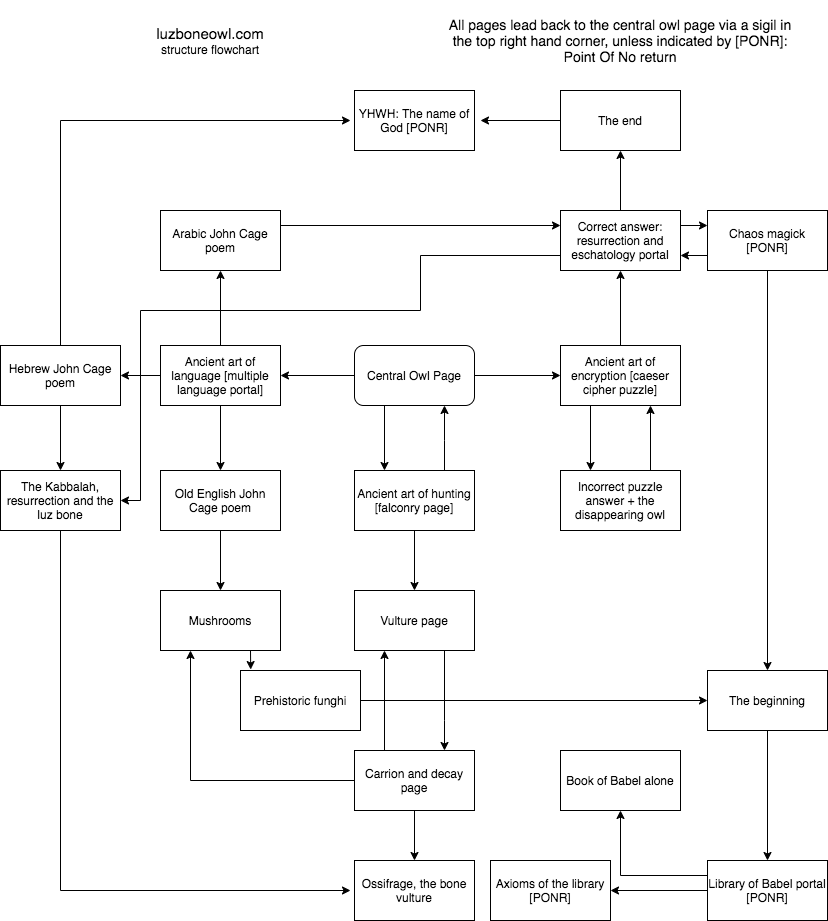

The diagram above was exported from draw.io. Its source (the exported page's mxGraphModel, read from the mxfile embedded in the PNG):
<mxGraphModel dx="1050" dy="666" grid="1" gridSize="10" guides="1" tooltips="1" connect="1" arrows="1" fold="1" page="1" pageScale="1" pageWidth="827" pageHeight="1169" math="0" shadow="0">
  <root>
    <mxCell id="0" />
    <mxCell id="1" parent="0" />
    <mxCell id="eKadyYBJ2wstohljg-kv-2" style="edgeStyle=orthogonalEdgeStyle;rounded=0;orthogonalLoop=1;jettySize=auto;html=1;" edge="1" parent="1" source="eKadyYBJ2wstohljg-kv-1">
      <mxGeometry relative="1" as="geometry">
        <mxPoint x="280" y="585" as="targetPoint" />
      </mxGeometry>
    </mxCell>
    <mxCell id="eKadyYBJ2wstohljg-kv-4" style="edgeStyle=orthogonalEdgeStyle;rounded=0;orthogonalLoop=1;jettySize=auto;html=1;entryX=0.25;entryY=0;entryDx=0;entryDy=0;exitX=0.25;exitY=1;exitDx=0;exitDy=0;" edge="1" parent="1" source="eKadyYBJ2wstohljg-kv-1" target="eKadyYBJ2wstohljg-kv-5">
      <mxGeometry relative="1" as="geometry">
        <mxPoint x="414" y="670" as="targetPoint" />
        <Array as="points" />
      </mxGeometry>
    </mxCell>
    <mxCell id="eKadyYBJ2wstohljg-kv-6" style="edgeStyle=orthogonalEdgeStyle;rounded=0;orthogonalLoop=1;jettySize=auto;html=1;" edge="1" parent="1" source="eKadyYBJ2wstohljg-kv-1">
      <mxGeometry relative="1" as="geometry">
        <mxPoint x="560" y="585" as="targetPoint" />
      </mxGeometry>
    </mxCell>
    <mxCell id="eKadyYBJ2wstohljg-kv-1" value="Central Owl Page" style="rounded=1;whiteSpace=wrap;html=1;" vertex="1" parent="1">
      <mxGeometry x="354" y="555" width="120" height="60" as="geometry" />
    </mxCell>
    <mxCell id="eKadyYBJ2wstohljg-kv-15" style="edgeStyle=orthogonalEdgeStyle;rounded=0;orthogonalLoop=1;jettySize=auto;html=1;" edge="1" parent="1" source="eKadyYBJ2wstohljg-kv-3">
      <mxGeometry relative="1" as="geometry">
        <mxPoint x="220" y="680" as="targetPoint" />
      </mxGeometry>
    </mxCell>
    <mxCell id="eKadyYBJ2wstohljg-kv-22" style="edgeStyle=orthogonalEdgeStyle;rounded=0;orthogonalLoop=1;jettySize=auto;html=1;entryX=1;entryY=0.5;entryDx=0;entryDy=0;" edge="1" parent="1" source="eKadyYBJ2wstohljg-kv-3" target="eKadyYBJ2wstohljg-kv-24">
      <mxGeometry relative="1" as="geometry">
        <mxPoint x="100" y="585" as="targetPoint" />
      </mxGeometry>
    </mxCell>
    <mxCell id="eKadyYBJ2wstohljg-kv-30" style="edgeStyle=orthogonalEdgeStyle;rounded=0;orthogonalLoop=1;jettySize=auto;html=1;entryX=0.5;entryY=1;entryDx=0;entryDy=0;" edge="1" parent="1" source="eKadyYBJ2wstohljg-kv-3" target="eKadyYBJ2wstohljg-kv-29">
      <mxGeometry relative="1" as="geometry" />
    </mxCell>
    <mxCell id="eKadyYBJ2wstohljg-kv-3" value="Ancient art of language [multiple language portal]" style="whiteSpace=wrap;html=1;" vertex="1" parent="1">
      <mxGeometry x="160" y="555" width="120" height="60" as="geometry" />
    </mxCell>
    <mxCell id="eKadyYBJ2wstohljg-kv-8" style="edgeStyle=orthogonalEdgeStyle;rounded=0;orthogonalLoop=1;jettySize=auto;html=1;" edge="1" parent="1" source="eKadyYBJ2wstohljg-kv-5">
      <mxGeometry relative="1" as="geometry">
        <mxPoint x="444" y="615" as="targetPoint" />
        <Array as="points">
          <mxPoint x="444" y="650" />
          <mxPoint x="444" y="650" />
        </Array>
      </mxGeometry>
    </mxCell>
    <mxCell id="eKadyYBJ2wstohljg-kv-9" style="edgeStyle=orthogonalEdgeStyle;rounded=0;orthogonalLoop=1;jettySize=auto;html=1;" edge="1" parent="1" source="eKadyYBJ2wstohljg-kv-5">
      <mxGeometry relative="1" as="geometry">
        <mxPoint x="414" y="800" as="targetPoint" />
      </mxGeometry>
    </mxCell>
    <mxCell id="eKadyYBJ2wstohljg-kv-5" value="Ancient art of hunting [falconry page]" style="whiteSpace=wrap;html=1;" vertex="1" parent="1">
      <mxGeometry x="354" y="680" width="120" height="60" as="geometry" />
    </mxCell>
    <mxCell id="eKadyYBJ2wstohljg-kv-33" style="edgeStyle=orthogonalEdgeStyle;rounded=0;orthogonalLoop=1;jettySize=auto;html=1;exitX=0.25;exitY=1;exitDx=0;exitDy=0;entryX=0.25;entryY=0;entryDx=0;entryDy=0;" edge="1" parent="1" source="eKadyYBJ2wstohljg-kv-7" target="eKadyYBJ2wstohljg-kv-31">
      <mxGeometry relative="1" as="geometry" />
    </mxCell>
    <mxCell id="eKadyYBJ2wstohljg-kv-35" style="edgeStyle=orthogonalEdgeStyle;rounded=0;orthogonalLoop=1;jettySize=auto;html=1;" edge="1" parent="1" source="eKadyYBJ2wstohljg-kv-7">
      <mxGeometry relative="1" as="geometry">
        <mxPoint x="620" y="480" as="targetPoint" />
      </mxGeometry>
    </mxCell>
    <mxCell id="eKadyYBJ2wstohljg-kv-7" value="Ancient art of encryption [caeser cipher puzzle]" style="whiteSpace=wrap;html=1;" vertex="1" parent="1">
      <mxGeometry x="560" y="555" width="120" height="60" as="geometry" />
    </mxCell>
    <mxCell id="eKadyYBJ2wstohljg-kv-11" style="edgeStyle=orthogonalEdgeStyle;rounded=0;orthogonalLoop=1;jettySize=auto;html=1;entryX=0.75;entryY=0;entryDx=0;entryDy=0;" edge="1" parent="1" source="eKadyYBJ2wstohljg-kv-10" target="eKadyYBJ2wstohljg-kv-12">
      <mxGeometry relative="1" as="geometry">
        <mxPoint x="414" y="920" as="targetPoint" />
        <Array as="points">
          <mxPoint x="444" y="930" />
          <mxPoint x="444" y="930" />
        </Array>
      </mxGeometry>
    </mxCell>
    <mxCell id="eKadyYBJ2wstohljg-kv-10" value="Vulture page" style="whiteSpace=wrap;html=1;" vertex="1" parent="1">
      <mxGeometry x="354" y="800" width="120" height="60" as="geometry" />
    </mxCell>
    <mxCell id="eKadyYBJ2wstohljg-kv-14" value="" style="edgeStyle=orthogonalEdgeStyle;rounded=0;orthogonalLoop=1;jettySize=auto;html=1;" edge="1" parent="1" source="eKadyYBJ2wstohljg-kv-12" target="eKadyYBJ2wstohljg-kv-13">
      <mxGeometry relative="1" as="geometry" />
    </mxCell>
    <mxCell id="eKadyYBJ2wstohljg-kv-19" style="edgeStyle=orthogonalEdgeStyle;rounded=0;orthogonalLoop=1;jettySize=auto;html=1;entryX=0.25;entryY=1;entryDx=0;entryDy=0;" edge="1" parent="1" source="eKadyYBJ2wstohljg-kv-12" target="eKadyYBJ2wstohljg-kv-18">
      <mxGeometry relative="1" as="geometry" />
    </mxCell>
    <mxCell id="eKadyYBJ2wstohljg-kv-27" style="edgeStyle=orthogonalEdgeStyle;rounded=0;orthogonalLoop=1;jettySize=auto;html=1;exitX=0.25;exitY=0;exitDx=0;exitDy=0;entryX=0.25;entryY=1;entryDx=0;entryDy=0;" edge="1" parent="1" source="eKadyYBJ2wstohljg-kv-12" target="eKadyYBJ2wstohljg-kv-10">
      <mxGeometry relative="1" as="geometry" />
    </mxCell>
    <mxCell id="eKadyYBJ2wstohljg-kv-12" value="Carrion and decay page" style="whiteSpace=wrap;html=1;" vertex="1" parent="1">
      <mxGeometry x="354" y="960" width="120" height="60" as="geometry" />
    </mxCell>
    <mxCell id="eKadyYBJ2wstohljg-kv-13" value="Ossifrage, the bone vulture" style="whiteSpace=wrap;html=1;" vertex="1" parent="1">
      <mxGeometry x="354" y="1070" width="120" height="60" as="geometry" />
    </mxCell>
    <mxCell id="eKadyYBJ2wstohljg-kv-17" style="edgeStyle=orthogonalEdgeStyle;rounded=0;orthogonalLoop=1;jettySize=auto;html=1;" edge="1" parent="1" source="eKadyYBJ2wstohljg-kv-16">
      <mxGeometry relative="1" as="geometry">
        <mxPoint x="220" y="800" as="targetPoint" />
      </mxGeometry>
    </mxCell>
    <mxCell id="eKadyYBJ2wstohljg-kv-16" value="Old English John Cage poem" style="whiteSpace=wrap;html=1;" vertex="1" parent="1">
      <mxGeometry x="160" y="680" width="120" height="60" as="geometry" />
    </mxCell>
    <mxCell id="eKadyYBJ2wstohljg-kv-21" style="edgeStyle=orthogonalEdgeStyle;rounded=0;orthogonalLoop=1;jettySize=auto;html=1;exitX=0.75;exitY=1;exitDx=0;exitDy=0;entryX=0.085;entryY=-0.016;entryDx=0;entryDy=0;entryPerimeter=0;" edge="1" parent="1" source="eKadyYBJ2wstohljg-kv-18" target="eKadyYBJ2wstohljg-kv-20">
      <mxGeometry relative="1" as="geometry" />
    </mxCell>
    <mxCell id="eKadyYBJ2wstohljg-kv-18" value="Mushrooms" style="whiteSpace=wrap;html=1;" vertex="1" parent="1">
      <mxGeometry x="160" y="800" width="120" height="60" as="geometry" />
    </mxCell>
    <mxCell id="eKadyYBJ2wstohljg-kv-60" style="edgeStyle=orthogonalEdgeStyle;rounded=0;orthogonalLoop=1;jettySize=auto;html=1;entryX=0;entryY=0.5;entryDx=0;entryDy=0;" edge="1" parent="1" source="eKadyYBJ2wstohljg-kv-20" target="eKadyYBJ2wstohljg-kv-55">
      <mxGeometry relative="1" as="geometry" />
    </mxCell>
    <mxCell id="eKadyYBJ2wstohljg-kv-20" value="Prehistoric funghi" style="whiteSpace=wrap;html=1;" vertex="1" parent="1">
      <mxGeometry x="240" y="880" width="120" height="60" as="geometry" />
    </mxCell>
    <mxCell id="eKadyYBJ2wstohljg-kv-25" style="edgeStyle=orthogonalEdgeStyle;rounded=0;orthogonalLoop=1;jettySize=auto;html=1;" edge="1" parent="1" source="eKadyYBJ2wstohljg-kv-24">
      <mxGeometry relative="1" as="geometry">
        <mxPoint x="60" y="680" as="targetPoint" />
      </mxGeometry>
    </mxCell>
    <mxCell id="eKadyYBJ2wstohljg-kv-42" style="edgeStyle=orthogonalEdgeStyle;rounded=0;orthogonalLoop=1;jettySize=auto;html=1;" edge="1" parent="1" source="eKadyYBJ2wstohljg-kv-24">
      <mxGeometry relative="1" as="geometry">
        <mxPoint x="350" y="330" as="targetPoint" />
        <Array as="points">
          <mxPoint x="60" y="330" />
          <mxPoint x="350" y="330" />
        </Array>
      </mxGeometry>
    </mxCell>
    <mxCell id="eKadyYBJ2wstohljg-kv-24" value="Hebrew John Cage poem" style="whiteSpace=wrap;html=1;" vertex="1" parent="1">
      <mxGeometry y="555" width="120" height="60" as="geometry" />
    </mxCell>
    <mxCell id="eKadyYBJ2wstohljg-kv-28" style="edgeStyle=orthogonalEdgeStyle;rounded=0;orthogonalLoop=1;jettySize=auto;html=1;exitX=0.5;exitY=1;exitDx=0;exitDy=0;" edge="1" parent="1" source="eKadyYBJ2wstohljg-kv-26">
      <mxGeometry relative="1" as="geometry">
        <mxPoint x="350" y="1100" as="targetPoint" />
        <Array as="points">
          <mxPoint x="60" y="1100" />
        </Array>
      </mxGeometry>
    </mxCell>
    <mxCell id="eKadyYBJ2wstohljg-kv-26" value="The Kabbalah, resurrection and the luz bone" style="whiteSpace=wrap;html=1;" vertex="1" parent="1">
      <mxGeometry y="680" width="120" height="60" as="geometry" />
    </mxCell>
    <mxCell id="eKadyYBJ2wstohljg-kv-56" style="edgeStyle=orthogonalEdgeStyle;rounded=0;orthogonalLoop=1;jettySize=auto;html=1;exitX=1;exitY=0.25;exitDx=0;exitDy=0;entryX=0;entryY=0.25;entryDx=0;entryDy=0;" edge="1" parent="1" source="eKadyYBJ2wstohljg-kv-29" target="eKadyYBJ2wstohljg-kv-36">
      <mxGeometry relative="1" as="geometry" />
    </mxCell>
    <mxCell id="eKadyYBJ2wstohljg-kv-29" value="Arabic John Cage poem" style="whiteSpace=wrap;html=1;" vertex="1" parent="1">
      <mxGeometry x="160" y="420" width="120" height="60" as="geometry" />
    </mxCell>
    <mxCell id="eKadyYBJ2wstohljg-kv-34" style="edgeStyle=orthogonalEdgeStyle;rounded=0;orthogonalLoop=1;jettySize=auto;html=1;exitX=0.75;exitY=0;exitDx=0;exitDy=0;entryX=0.75;entryY=1;entryDx=0;entryDy=0;" edge="1" parent="1" source="eKadyYBJ2wstohljg-kv-31" target="eKadyYBJ2wstohljg-kv-7">
      <mxGeometry relative="1" as="geometry" />
    </mxCell>
    <mxCell id="eKadyYBJ2wstohljg-kv-31" value="Incorrect puzzle answer + the disappearing owl" style="whiteSpace=wrap;html=1;" vertex="1" parent="1">
      <mxGeometry x="560" y="680" width="120" height="60" as="geometry" />
    </mxCell>
    <mxCell id="eKadyYBJ2wstohljg-kv-38" style="edgeStyle=orthogonalEdgeStyle;rounded=0;orthogonalLoop=1;jettySize=auto;html=1;" edge="1" parent="1" source="eKadyYBJ2wstohljg-kv-36">
      <mxGeometry relative="1" as="geometry">
        <mxPoint x="620" y="360" as="targetPoint" />
      </mxGeometry>
    </mxCell>
    <mxCell id="eKadyYBJ2wstohljg-kv-57" style="edgeStyle=orthogonalEdgeStyle;rounded=0;orthogonalLoop=1;jettySize=auto;html=1;exitX=0;exitY=0.75;exitDx=0;exitDy=0;entryX=1;entryY=0.5;entryDx=0;entryDy=0;" edge="1" parent="1" source="eKadyYBJ2wstohljg-kv-36" target="eKadyYBJ2wstohljg-kv-26">
      <mxGeometry relative="1" as="geometry">
        <mxPoint x="270" y="640" as="targetPoint" />
        <Array as="points">
          <mxPoint x="420" y="465" />
          <mxPoint x="420" y="520" />
          <mxPoint x="140" y="520" />
          <mxPoint x="140" y="710" />
        </Array>
      </mxGeometry>
    </mxCell>
    <mxCell id="eKadyYBJ2wstohljg-kv-58" style="edgeStyle=orthogonalEdgeStyle;rounded=0;orthogonalLoop=1;jettySize=auto;html=1;exitX=1;exitY=0.25;exitDx=0;exitDy=0;entryX=0;entryY=0.25;entryDx=0;entryDy=0;" edge="1" parent="1" source="eKadyYBJ2wstohljg-kv-36" target="eKadyYBJ2wstohljg-kv-44">
      <mxGeometry relative="1" as="geometry" />
    </mxCell>
    <mxCell id="eKadyYBJ2wstohljg-kv-36" value="Correct answer: resurrection and eschatology portal" style="whiteSpace=wrap;html=1;" vertex="1" parent="1">
      <mxGeometry x="560" y="420" width="120" height="60" as="geometry" />
    </mxCell>
    <mxCell id="eKadyYBJ2wstohljg-kv-40" style="edgeStyle=orthogonalEdgeStyle;rounded=0;orthogonalLoop=1;jettySize=auto;html=1;" edge="1" parent="1" source="eKadyYBJ2wstohljg-kv-39">
      <mxGeometry relative="1" as="geometry">
        <mxPoint x="480" y="330" as="targetPoint" />
      </mxGeometry>
    </mxCell>
    <mxCell id="eKadyYBJ2wstohljg-kv-39" value="The end" style="whiteSpace=wrap;html=1;" vertex="1" parent="1">
      <mxGeometry x="560" y="300" width="120" height="60" as="geometry" />
    </mxCell>
    <mxCell id="eKadyYBJ2wstohljg-kv-41" value="YHWH: The name of God [PONR]" style="whiteSpace=wrap;html=1;" vertex="1" parent="1">
      <mxGeometry x="354" y="300" width="120" height="60" as="geometry" />
    </mxCell>
    <mxCell id="eKadyYBJ2wstohljg-kv-54" style="edgeStyle=orthogonalEdgeStyle;rounded=0;orthogonalLoop=1;jettySize=auto;html=1;entryX=0.5;entryY=0;entryDx=0;entryDy=0;" edge="1" parent="1" source="eKadyYBJ2wstohljg-kv-44" target="eKadyYBJ2wstohljg-kv-55">
      <mxGeometry relative="1" as="geometry">
        <mxPoint x="767" y="870" as="targetPoint" />
      </mxGeometry>
    </mxCell>
    <mxCell id="eKadyYBJ2wstohljg-kv-59" style="edgeStyle=orthogonalEdgeStyle;rounded=0;orthogonalLoop=1;jettySize=auto;html=1;exitX=0;exitY=0.75;exitDx=0;exitDy=0;entryX=1;entryY=0.75;entryDx=0;entryDy=0;" edge="1" parent="1" source="eKadyYBJ2wstohljg-kv-44" target="eKadyYBJ2wstohljg-kv-36">
      <mxGeometry relative="1" as="geometry" />
    </mxCell>
    <mxCell id="eKadyYBJ2wstohljg-kv-44" value="Chaos magick&lt;br&gt;[PONR]" style="whiteSpace=wrap;html=1;" vertex="1" parent="1">
      <mxGeometry x="707" y="420" width="120" height="60" as="geometry" />
    </mxCell>
    <mxCell id="eKadyYBJ2wstohljg-kv-61" style="edgeStyle=orthogonalEdgeStyle;rounded=0;orthogonalLoop=1;jettySize=auto;html=1;entryX=0.5;entryY=0;entryDx=0;entryDy=0;" edge="1" parent="1" source="eKadyYBJ2wstohljg-kv-55" target="eKadyYBJ2wstohljg-kv-62">
      <mxGeometry relative="1" as="geometry">
        <mxPoint x="767" y="1040" as="targetPoint" />
      </mxGeometry>
    </mxCell>
    <mxCell id="eKadyYBJ2wstohljg-kv-55" value="The beginning" style="whiteSpace=wrap;html=1;" vertex="1" parent="1">
      <mxGeometry x="707" y="880" width="120" height="60" as="geometry" />
    </mxCell>
    <mxCell id="eKadyYBJ2wstohljg-kv-64" style="edgeStyle=orthogonalEdgeStyle;rounded=0;orthogonalLoop=1;jettySize=auto;html=1;exitX=0;exitY=0.25;exitDx=0;exitDy=0;entryX=0.5;entryY=1;entryDx=0;entryDy=0;" edge="1" parent="1" source="eKadyYBJ2wstohljg-kv-62" target="eKadyYBJ2wstohljg-kv-63">
      <mxGeometry relative="1" as="geometry" />
    </mxCell>
    <mxCell id="eKadyYBJ2wstohljg-kv-66" style="edgeStyle=orthogonalEdgeStyle;rounded=0;orthogonalLoop=1;jettySize=auto;html=1;entryX=1;entryY=0.5;entryDx=0;entryDy=0;" edge="1" parent="1" source="eKadyYBJ2wstohljg-kv-62" target="eKadyYBJ2wstohljg-kv-65">
      <mxGeometry relative="1" as="geometry" />
    </mxCell>
    <mxCell id="eKadyYBJ2wstohljg-kv-62" value="Library of Babel portal [PONR]" style="whiteSpace=wrap;html=1;" vertex="1" parent="1">
      <mxGeometry x="707" y="1070" width="120" height="60" as="geometry" />
    </mxCell>
    <mxCell id="eKadyYBJ2wstohljg-kv-63" value="Book of Babel alone" style="whiteSpace=wrap;html=1;" vertex="1" parent="1">
      <mxGeometry x="560" y="960" width="120" height="60" as="geometry" />
    </mxCell>
    <mxCell id="eKadyYBJ2wstohljg-kv-65" value="Axioms of the library [PONR]" style="whiteSpace=wrap;html=1;" vertex="1" parent="1">
      <mxGeometry x="490" y="1070" width="120" height="60" as="geometry" />
    </mxCell>
    <mxCell id="eKadyYBJ2wstohljg-kv-67" value="&lt;font style=&quot;font-size: 14px&quot;&gt;All pages lead back to the central owl page via a sigil in the top right hand corner, unless indicated by [PONR]: Point Of No return&lt;/font&gt;" style="ellipse;whiteSpace=wrap;html=1;strokeColor=#FFFFFF;" vertex="1" parent="1">
      <mxGeometry x="440" y="210" width="360" height="80" as="geometry" />
    </mxCell>
    <mxCell id="eKadyYBJ2wstohljg-kv-69" value="&lt;span style=&quot;font-size: 15px&quot;&gt;luzboneowl.com&lt;/span&gt;&lt;br&gt;&lt;font style=&quot;font-size: 12px&quot;&gt;structure flowchart&lt;/font&gt;" style="ellipse;whiteSpace=wrap;html=1;strokeColor=#FFFFFF;" vertex="1" parent="1">
      <mxGeometry x="30" y="210" width="360" height="80" as="geometry" />
    </mxCell>
  </root>
</mxGraphModel>